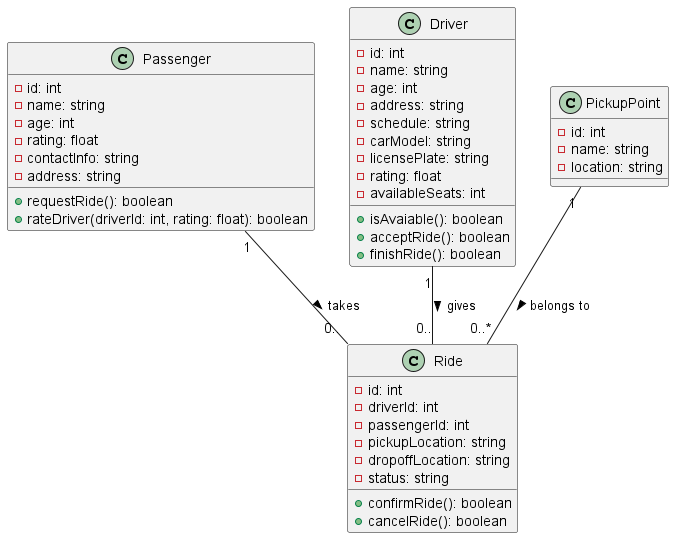

The diagram above was rendered by PlantUML. Its source (embedded in the PNG):
@startuml

class Passenger {
    -id: int
    -name: string
    -age: int
    -rating: float
    -contactInfo: string
    -address: string
    +requestRide(): boolean
    +rateDriver(driverId: int, rating: float): boolean
}

class Driver {
    -id: int
    -name: string
    -age: int
    -address: string
    -schedule: string
    -carModel: string
    -licensePlate: string
    -rating: float
    -availableSeats: int
    +isAvaiable(): boolean
    +acceptRide(): boolean
    +finishRide(): boolean
}

class Ride {
    -id: int
    -driverId: int
    -passengerId: int
    -pickupLocation: string
    -dropoffLocation: string
    -status: string
    +confirmRide(): boolean
    +cancelRide(): boolean
}

class PickupPoint {
    -id: int
    -name: string
    -location: string
}
/'
    Textual Description:

    The system facilitates car rides for between FEUP community members traveling to and from FEUP. 
    It involves three main entities: Passenger, Driver, and PickupPoint.

    
Passenger: Represents individuals seeking car rides. Each Passenger has a unique identifier (id), a name, age, contact information, and a rating provided by other users. They can request rides from avaiable drivers by scheduling a request or in real-time. Passengers can also rate drivers based on their experience.

    
Driver: Represents individuals willing to provide car rides to Passengers. Each Driver has a unique identifier (id), a name, age, car model, license plate, and a rating provided by passengers. Drivers specify the number of available seats in their vehicles. They can accept ride requests from Passengers and mark rides as finished upon completion.

    
Ride: Represents a ride request or offer made by a passenger and accepted by a driver. Each Ride has a unique identifier (id), references to the driver and passenger involved, pickup and drop-off locations, and a status indicating whether the ride is confirmed or canceled.

    
PickupPoint: Represents locations around FEUP where users can gather to find or offer rides. Each PickupPoint has a unique identifier (id), a name, location coordinates, maximum capacity (number of passengers it can accommodate), and current occupancy (number of passengers currently present). Passengers can associate themselves with a PickupPoint to request rides in real-time.

    The relationships depicted in the diagram are as follows:
    
Each Passenger may have zero or more associated Rides (0..).
  
Each Driver may have zero or more associated Rides (0..
).
Each PickupPoint may have zero or more associated Rides (0..*).

    This system aims to facilitate transportation for members of the FEUP community by connecting them with drivers willing to offer rides, utilizing multiple pickup points to streamline the process.
'/


Passenger "1" -- "0.." Ride : takes >
Driver "1" -- "0.." Ride : gives >
PickupPoint "1" -- "0..*" Ride : belongs to >


@enduml